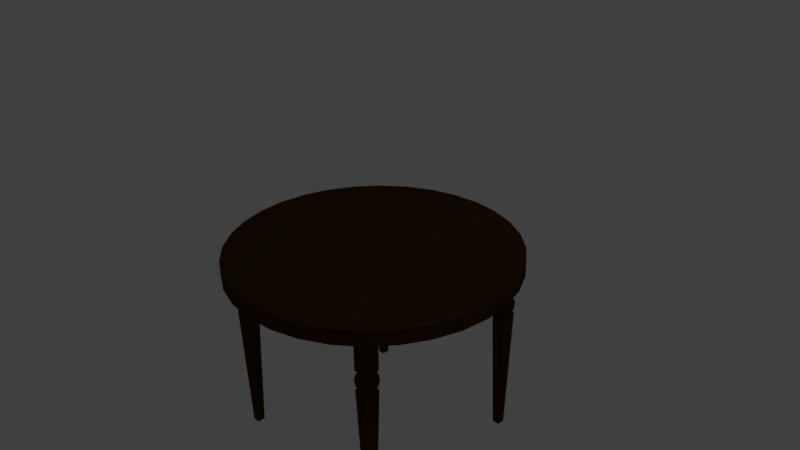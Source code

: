# Source: OrnateTable.blend  (saved by Blender 2.77.0; exported with 4.5.12 LTS)
import bpy
from mathutils import Matrix  # noqa: F401  (used for matrix-valued properties, if any)

bpy.ops.wm.read_factory_settings(use_empty=True)
scene = bpy.context.scene
scene.name = 'Scene'

# ---- collections
col_collection_1 = bpy.data.collections.new('Collection 1'); scene.collection.children.link(col_collection_1)

# ---- materials (node trees are filled in below, after node groups)
mat_legs = bpy.data.materials.new('Legs')
mat_legs.alpha_threshold = 0.0
mat_legs.use_transparent_shadow = False
mat_legs.diffuse_color = (0.05222, 0.02494, 0.00253, 1.0)
mat_legs.roughness = 0.5
mat_legs.specular_intensity = 0.0
mat_legs.line_color = (0.0, 0.0, 0.0, 1.0)

# ---- material node trees

# ---- world
world_world = bpy.data.worlds.new('World'); scene.world = world_world
world_world.color = (0.05088, 0.05088, 0.05088)
world_world.use_sun_shadow = False
world_world.sun_shadow_jitter_overblur = 0.0
world_world.cycles.sampling_method = 'MANUAL'

# ---- cameras
cam_camera = bpy.data.cameras.new('Camera')
cam_camera.clip_end = 100.0
cam_camera.lens = 35.0
cam_camera.sensor_width = 32.0
cam_camera.sensor_height = 18.0
cam_camera.ortho_scale = 7.314
cam_camera.dof.focus_distance = 0.0
cam_camera.dof.aperture_fstop = 128.0

# ---- lights
light_lamp = bpy.data.lights.new('Lamp', 'POINT')
light_lamp.transmission_factor = 0.0
light_lamp.cutoff_distance = 30.0
light_lamp.energy = 100.0
light_lamp.shadow_buffer_clip_start = 1.001
light_lamp.shadow_soft_size = 0.1
light_lamp.shadow_maximum_resolution = 0.006
light_lamp.use_absolute_resolution = True

# ---- meshes
me_cylinder = bpy.data.meshes.new('Cylinder')
me_cylinder.from_pydata([(0.0, 1.0, -1.0), (0.0, 1.0, 1.0), (0.1951, 0.9808, -1.0), (0.1951, 0.9808, 1.0), (0.3827, 0.9239, -1.0), (0.3827, 0.9239, 1.0), (0.5556, 0.8315, -1.0), (0.5556, 0.8315, 1.0), (0.7071, 0.7071, -1.0), (0.7071, 0.7071, 1.0), (0.8315, 0.5556, -1.0), (0.8315, 0.5556, 1.0), (0.9239, 0.3827, -1.0), (0.9239, 0.3827, 1.0), (0.9808, 0.1951, -1.0), (0.9808, 0.1951, 1.0), (1.0, 7.55e-08, -1.0), (1.0, 7.55e-08, 1.0), (0.9808, -0.1951, -1.0), (0.9808, -0.1951, 1.0), (0.9239, -0.3827, -1.0), (0.9239, -0.3827, 1.0), (0.8315, -0.5556, -1.0), (0.8315, -0.5556, 1.0), (0.7071, -0.7071, -1.0), (0.7071, -0.7071, 1.0), (0.5556, -0.8315, -1.0), (0.5556, -0.8315, 1.0), (0.3827, -0.9239, -1.0), (0.3827, -0.9239, 1.0), (0.1951, -0.9808, -1.0), (0.1951, -0.9808, 1.0), (-3.258e-07, -1.0, -1.0), (-3.258e-07, -1.0, 1.0), (-0.1951, -0.9808, -1.0), (-0.1951, -0.9808, 1.0), (-0.3827, -0.9239, -1.0), (-0.3827, -0.9239, 1.0), (-0.5556, -0.8315, -1.0), (-0.5556, -0.8315, 1.0), (-0.7071, -0.7071, -1.0), (-0.7071, -0.7071, 1.0), (-0.8315, -0.5556, -1.0), (-0.8315, -0.5556, 1.0), (-0.9239, -0.3827, -1.0), (-0.9239, -0.3827, 1.0), (-0.9808, -0.1951, -1.0), (-0.9808, -0.1951, 1.0), (-1.0, 9.656e-07, -1.0), (-1.0, 9.656e-07, 1.0), (-0.9808, 0.1951, -1.0), (-0.9808, 0.1951, 1.0), (-0.9239, 0.3827, -1.0), (-0.9239, 0.3827, 1.0), (-0.8315, 0.5556, -1.0), (-0.8315, 0.5556, 1.0), (-0.7071, 0.7071, -1.0), (-0.7071, 0.7071, 1.0), (-0.5556, 0.8315, -1.0), (-0.5556, 0.8315, 1.0), (-0.3827, 0.9239, -1.0), (-0.3827, 0.9239, 1.0), (-0.1951, 0.9808, -1.0), (-0.1951, 0.9808, 1.0)], [], [(0, 1, 3, 2), (2, 3, 5, 4), (4, 5, 7, 6), (6, 7, 9, 8), (8, 9, 11, 10), (10, 11, 13, 12), (12, 13, 15, 14), (14, 15, 17, 16), (16, 17, 19, 18), (18, 19, 21, 20), (20, 21, 23, 22), (22, 23, 25, 24), (24, 25, 27, 26), (26, 27, 29, 28), (28, 29, 31, 30), (30, 31, 33, 32), (32, 33, 35, 34), (34, 35, 37, 36), (36, 37, 39, 38), (38, 39, 41, 40), (40, 41, 43, 42), (42, 43, 45, 44), (44, 45, 47, 46), (46, 47, 49, 48), (48, 49, 51, 50), (50, 51, 53, 52), (52, 53, 55, 54), (54, 55, 57, 56), (56, 57, 59, 58), (58, 59, 61, 60), (3, 1, 63, 61, 59, 57, 55, 53, 51, 49, 47, 45, 43, 41, 39, 37, 35, 33, 31, 29, 27, 25, 23, 21, 19, 17, 15, 13, 11, 9, 7, 5), (60, 61, 63, 62), (62, 63, 1, 0), (0, 2, 4, 6, 8, 10, 12, 14, 16, 18, 20, 22, 24, 26, 28, 30, 32, 34, 36, 38, 40, 42, 44, 46, 48, 50, 52, 54, 56, 58, 60, 62)])
me_cylinder.materials.append(mat_legs)
me_cylinder.use_remesh_preserve_volume = False
me_cylinder.use_remesh_preserve_attributes = False
me_cylinder.use_mirror_vertex_groups = False
me_cylinder.update()
me_cube_011 = bpy.data.meshes.new('Cube.011')
me_cube_011.from_pydata([(-0.5, -0.55, -9.257), (-1.0, -1.0, -2.057), (-0.5, 0.55, -9.257), (-1.0, 1.0, -2.057), (0.5, -0.55, -9.257), (1.0, -1.0, -2.057), (0.5, 0.55, -9.257), (1.0, 1.0, -2.057), (0.866, 0.866, -1.88), (0.433, 1.016, -1.939), (-9.537e-07, 1.061, -1.957), (-0.433, 1.016, -1.939), (1.016, 1.016, -1.706), (0.5078, 1.317, -1.736), (-9.537e-07, 1.403, -1.745), (-0.5078, 1.317, -1.736), (1.061, 1.061, -1.533), (0.5303, 1.403, -1.533), (-9.537e-07, 1.5, -1.533), (-0.5303, 1.403, -1.533), (1.016, 1.016, -1.36), (0.5078, 1.317, -1.33), (-9.537e-07, 1.403, -1.321), (-0.5078, 1.317, -1.33), (-0.866, 0.866, -1.88), (-1.016, 0.433, -1.939), (-1.061, 9.537e-07, -1.957), (-1.016, -0.433, -1.939), (-1.016, 1.016, -1.706), (-1.317, 0.5078, -1.736), (-1.403, 9.537e-07, -1.745), (-1.317, -0.5078, -1.736), (-1.061, 1.061, -1.533), (-1.403, 0.5303, -1.533), (-1.5, 9.537e-07, -1.533), (-1.403, -0.5303, -1.533), (-1.016, 1.016, -1.36), (-1.317, 0.5078, -1.33), (-1.403, 9.537e-07, -1.321), (-1.317, -0.5078, -1.33), (-0.866, -0.866, -1.88), (-0.433, -1.016, -1.939), (-9.537e-07, -1.061, -1.957), (0.433, -1.016, -1.939), (-1.016, -1.016, -1.706), (-0.5078, -1.317, -1.736), (-9.537e-07, -1.403, -1.745), (0.5078, -1.317, -1.736), (-1.061, -1.061, -1.533), (-0.5303, -1.403, -1.533), (-9.537e-07, -1.5, -1.533), (0.5303, -1.403, -1.533), (-1.016, -1.016, -1.36), (-0.5078, -1.317, -1.33), (-9.537e-07, -1.403, -1.321), (0.5078, -1.317, -1.33), (0.866, -0.866, -1.88), (1.016, -0.433, -1.939), (1.061, 9.537e-07, -1.957), (1.016, 0.433, -1.939), (1.016, -1.016, -1.706), (1.317, -0.5078, -1.736), (1.403, 9.537e-07, -1.745), (1.317, 0.5078, -1.736), (1.061, -1.061, -1.533), (1.403, -0.5303, -1.533), (1.5, 9.537e-07, -1.533), (1.403, 0.5303, -1.533), (1.016, -1.016, -1.36), (1.317, -0.5078, -1.33), (1.403, 9.537e-07, -1.321), (1.317, 0.5078, -1.33), (0.5078, -0.5078, -2.06), (-9.537e-07, -0.5303, -2.094), (-0.5078, -0.5078, -2.06), (0.5303, 9.537e-07, -2.094), (-9.537e-07, 9.537e-07, -2.133), (-0.5303, 9.537e-07, -2.094), (0.5078, 0.5078, -2.06), (-9.537e-07, 0.5303, -2.094), (-0.5078, 0.5078, -2.06), (0.866, 0.866, -1.187), (0.433, 1.016, -1.127), (-9.537e-07, 1.061, -1.109), (-0.433, 1.016, -1.127), (-0.866, 0.866, -1.187), (1.016, 0.433, -1.127), (0.5078, 0.5078, -1.006), (-9.537e-07, 0.5303, -0.9719), (-0.5078, 0.5078, -1.006), (-1.016, 0.433, -1.127), (1.061, 9.537e-07, -1.109), (0.5303, 9.537e-07, -0.9719), (-9.537e-07, 9.537e-07, -0.9331), (-0.5303, 9.537e-07, -0.9719), (-1.061, 9.537e-07, -1.109), (1.016, -0.433, -1.127), (0.5078, -0.5078, -1.006), (-9.537e-07, -0.5303, -0.9719), (-0.5078, -0.5078, -1.006), (-1.016, -0.433, -1.127), (0.866, -0.866, -1.187), (0.433, -1.016, -1.127), (-9.537e-07, -1.061, -1.109), (-0.433, -1.016, -1.127), (-0.866, -0.866, -1.187), (-1.0, -1.0, -1.0), (-1.0, -1.0, 1.0), (-1.0, 1.0, -1.0), (-1.0, 1.0, 1.0), (1.0, -1.0, -1.0), (1.0, -1.0, 1.0), (1.0, 1.0, -1.0), (1.0, 1.0, 1.0)], [], [(1, 3, 2, 0), (3, 7, 6, 2), (7, 5, 4, 6), (5, 1, 0, 4), (0, 2, 6, 4), (5, 7, 3, 1), (8, 9, 13, 12), (9, 10, 14, 13), (10, 11, 15, 14), (11, 24, 28, 15), (12, 13, 17, 16), (13, 14, 18, 17), (14, 15, 19, 18), (15, 28, 32, 19), (16, 17, 21, 20), (17, 18, 22, 21), (18, 19, 23, 22), (19, 32, 36, 23), (20, 21, 82, 81), (21, 22, 83, 82), (22, 23, 84, 83), (23, 36, 85, 84), (24, 25, 29, 28), (25, 26, 30, 29), (26, 27, 31, 30), (27, 40, 44, 31), (28, 29, 33, 32), (29, 30, 34, 33), (30, 31, 35, 34), (31, 44, 48, 35), (32, 33, 37, 36), (33, 34, 38, 37), (34, 35, 39, 38), (35, 48, 52, 39), (36, 37, 90, 85), (37, 38, 95, 90), (38, 39, 100, 95), (39, 52, 105, 100), (40, 41, 45, 44), (41, 42, 46, 45), (42, 43, 47, 46), (43, 56, 60, 47), (44, 45, 49, 48), (45, 46, 50, 49), (46, 47, 51, 50), (47, 60, 64, 51), (48, 49, 53, 52), (49, 50, 54, 53), (50, 51, 55, 54), (51, 64, 68, 55), (52, 53, 104, 105), (53, 54, 103, 104), (54, 55, 102, 103), (55, 68, 101, 102), (56, 57, 61, 60), (57, 58, 62, 61), (58, 59, 63, 62), (59, 8, 12, 63), (60, 61, 65, 64), (61, 62, 66, 65), (62, 63, 67, 66), (63, 12, 16, 67), (64, 65, 69, 68), (65, 66, 70, 69), (66, 67, 71, 70), (67, 16, 20, 71), (68, 69, 96, 101), (69, 70, 91, 96), (70, 71, 86, 91), (71, 20, 81, 86), (56, 43, 72, 57), (43, 42, 73, 72), (42, 41, 74, 73), (41, 40, 27, 74), (57, 72, 75, 58), (72, 73, 76, 75), (73, 74, 77, 76), (74, 27, 26, 77), (58, 75, 78, 59), (75, 76, 79, 78), (76, 77, 80, 79), (77, 26, 25, 80), (59, 78, 9, 8), (78, 79, 10, 9), (79, 80, 11, 10), (80, 25, 24, 11), (81, 82, 87, 86), (82, 83, 88, 87), (83, 84, 89, 88), (84, 85, 90, 89), (86, 87, 92, 91), (87, 88, 93, 92), (88, 89, 94, 93), (89, 90, 95, 94), (91, 92, 97, 96), (92, 93, 98, 97), (93, 94, 99, 98), (94, 95, 100, 99), (96, 97, 102, 101), (97, 98, 103, 102), (98, 99, 104, 103), (99, 100, 105, 104), (107, 109, 108, 106), (109, 113, 112, 108), (113, 111, 110, 112), (111, 107, 106, 110), (106, 108, 112, 110), (111, 113, 109, 107)])
me_cube_011.materials.append(mat_legs)
me_cube_011.use_remesh_preserve_volume = False
me_cube_011.use_remesh_preserve_attributes = False
me_cube_011.use_mirror_vertex_groups = False
me_cube_011.update()
me_cube_010 = bpy.data.meshes.new('Cube.010')
me_cube_010.from_pydata([(-0.5, -0.55, -9.257), (-1.0, -1.0, -2.057), (-0.5, 0.55, -9.257), (-1.0, 1.0, -2.057), (0.5, -0.55, -9.257), (1.0, -1.0, -2.057), (0.5, 0.55, -9.257), (1.0, 1.0, -2.057), (0.866, 0.866, -1.88), (0.433, 1.016, -1.939), (-9.537e-07, 1.061, -1.957), (-0.433, 1.016, -1.939), (1.016, 1.016, -1.706), (0.5078, 1.317, -1.736), (-9.537e-07, 1.403, -1.745), (-0.5078, 1.317, -1.736), (1.061, 1.061, -1.533), (0.5303, 1.403, -1.533), (-9.537e-07, 1.5, -1.533), (-0.5303, 1.403, -1.533), (1.016, 1.016, -1.36), (0.5078, 1.317, -1.33), (-9.537e-07, 1.403, -1.321), (-0.5078, 1.317, -1.33), (-0.866, 0.866, -1.88), (-1.016, 0.433, -1.939), (-1.061, 9.537e-07, -1.957), (-1.016, -0.433, -1.939), (-1.016, 1.016, -1.706), (-1.317, 0.5078, -1.736), (-1.403, 9.537e-07, -1.745), (-1.317, -0.5078, -1.736), (-1.061, 1.061, -1.533), (-1.403, 0.5303, -1.533), (-1.5, 9.537e-07, -1.533), (-1.403, -0.5303, -1.533), (-1.016, 1.016, -1.36), (-1.317, 0.5078, -1.33), (-1.403, 9.537e-07, -1.321), (-1.317, -0.5078, -1.33), (-0.866, -0.866, -1.88), (-0.433, -1.016, -1.939), (-9.537e-07, -1.061, -1.957), (0.433, -1.016, -1.939), (-1.016, -1.016, -1.706), (-0.5078, -1.317, -1.736), (-9.537e-07, -1.403, -1.745), (0.5078, -1.317, -1.736), (-1.061, -1.061, -1.533), (-0.5303, -1.403, -1.533), (-9.537e-07, -1.5, -1.533), (0.5303, -1.403, -1.533), (-1.016, -1.016, -1.36), (-0.5078, -1.317, -1.33), (-9.537e-07, -1.403, -1.321), (0.5078, -1.317, -1.33), (0.866, -0.866, -1.88), (1.016, -0.433, -1.939), (1.061, 9.537e-07, -1.957), (1.016, 0.433, -1.939), (1.016, -1.016, -1.706), (1.317, -0.5078, -1.736), (1.403, 9.537e-07, -1.745), (1.317, 0.5078, -1.736), (1.061, -1.061, -1.533), (1.403, -0.5303, -1.533), (1.5, 9.537e-07, -1.533), (1.403, 0.5303, -1.533), (1.016, -1.016, -1.36), (1.317, -0.5078, -1.33), (1.403, 9.537e-07, -1.321), (1.317, 0.5078, -1.33), (0.5078, -0.5078, -2.06), (-9.537e-07, -0.5303, -2.094), (-0.5078, -0.5078, -2.06), (0.5303, 9.537e-07, -2.094), (-9.537e-07, 9.537e-07, -2.133), (-0.5303, 9.537e-07, -2.094), (0.5078, 0.5078, -2.06), (-9.537e-07, 0.5303, -2.094), (-0.5078, 0.5078, -2.06), (0.866, 0.866, -1.187), (0.433, 1.016, -1.127), (-9.537e-07, 1.061, -1.109), (-0.433, 1.016, -1.127), (-0.866, 0.866, -1.187), (1.016, 0.433, -1.127), (0.5078, 0.5078, -1.006), (-9.537e-07, 0.5303, -0.9719), (-0.5078, 0.5078, -1.006), (-1.016, 0.433, -1.127), (1.061, 9.537e-07, -1.109), (0.5303, 9.537e-07, -0.9719), (-9.537e-07, 9.537e-07, -0.9331), (-0.5303, 9.537e-07, -0.9719), (-1.061, 9.537e-07, -1.109), (1.016, -0.433, -1.127), (0.5078, -0.5078, -1.006), (-9.537e-07, -0.5303, -0.9719), (-0.5078, -0.5078, -1.006), (-1.016, -0.433, -1.127), (0.866, -0.866, -1.187), (0.433, -1.016, -1.127), (-9.537e-07, -1.061, -1.109), (-0.433, -1.016, -1.127), (-0.866, -0.866, -1.187), (-1.0, -1.0, -1.0), (-1.0, -1.0, 1.0), (-1.0, 1.0, -1.0), (-1.0, 1.0, 1.0), (1.0, -1.0, -1.0), (1.0, -1.0, 1.0), (1.0, 1.0, -1.0), (1.0, 1.0, 1.0)], [], [(1, 3, 2, 0), (3, 7, 6, 2), (7, 5, 4, 6), (5, 1, 0, 4), (0, 2, 6, 4), (5, 7, 3, 1), (8, 9, 13, 12), (9, 10, 14, 13), (10, 11, 15, 14), (11, 24, 28, 15), (12, 13, 17, 16), (13, 14, 18, 17), (14, 15, 19, 18), (15, 28, 32, 19), (16, 17, 21, 20), (17, 18, 22, 21), (18, 19, 23, 22), (19, 32, 36, 23), (20, 21, 82, 81), (21, 22, 83, 82), (22, 23, 84, 83), (23, 36, 85, 84), (24, 25, 29, 28), (25, 26, 30, 29), (26, 27, 31, 30), (27, 40, 44, 31), (28, 29, 33, 32), (29, 30, 34, 33), (30, 31, 35, 34), (31, 44, 48, 35), (32, 33, 37, 36), (33, 34, 38, 37), (34, 35, 39, 38), (35, 48, 52, 39), (36, 37, 90, 85), (37, 38, 95, 90), (38, 39, 100, 95), (39, 52, 105, 100), (40, 41, 45, 44), (41, 42, 46, 45), (42, 43, 47, 46), (43, 56, 60, 47), (44, 45, 49, 48), (45, 46, 50, 49), (46, 47, 51, 50), (47, 60, 64, 51), (48, 49, 53, 52), (49, 50, 54, 53), (50, 51, 55, 54), (51, 64, 68, 55), (52, 53, 104, 105), (53, 54, 103, 104), (54, 55, 102, 103), (55, 68, 101, 102), (56, 57, 61, 60), (57, 58, 62, 61), (58, 59, 63, 62), (59, 8, 12, 63), (60, 61, 65, 64), (61, 62, 66, 65), (62, 63, 67, 66), (63, 12, 16, 67), (64, 65, 69, 68), (65, 66, 70, 69), (66, 67, 71, 70), (67, 16, 20, 71), (68, 69, 96, 101), (69, 70, 91, 96), (70, 71, 86, 91), (71, 20, 81, 86), (56, 43, 72, 57), (43, 42, 73, 72), (42, 41, 74, 73), (41, 40, 27, 74), (57, 72, 75, 58), (72, 73, 76, 75), (73, 74, 77, 76), (74, 27, 26, 77), (58, 75, 78, 59), (75, 76, 79, 78), (76, 77, 80, 79), (77, 26, 25, 80), (59, 78, 9, 8), (78, 79, 10, 9), (79, 80, 11, 10), (80, 25, 24, 11), (81, 82, 87, 86), (82, 83, 88, 87), (83, 84, 89, 88), (84, 85, 90, 89), (86, 87, 92, 91), (87, 88, 93, 92), (88, 89, 94, 93), (89, 90, 95, 94), (91, 92, 97, 96), (92, 93, 98, 97), (93, 94, 99, 98), (94, 95, 100, 99), (96, 97, 102, 101), (97, 98, 103, 102), (98, 99, 104, 103), (99, 100, 105, 104), (107, 109, 108, 106), (109, 113, 112, 108), (113, 111, 110, 112), (111, 107, 106, 110), (106, 108, 112, 110), (111, 113, 109, 107)])
me_cube_010.materials.append(mat_legs)
me_cube_010.use_remesh_preserve_volume = False
me_cube_010.use_remesh_preserve_attributes = False
me_cube_010.use_mirror_vertex_groups = False
me_cube_010.update()
me_cube_009 = bpy.data.meshes.new('Cube.009')
me_cube_009.from_pydata([(-0.5, -0.55, -9.257), (-1.0, -1.0, -2.057), (-0.5, 0.55, -9.257), (-1.0, 1.0, -2.057), (0.5, -0.55, -9.257), (1.0, -1.0, -2.057), (0.5, 0.55, -9.257), (1.0, 1.0, -2.057), (0.866, 0.866, -1.88), (0.433, 1.016, -1.939), (-9.537e-07, 1.061, -1.957), (-0.433, 1.016, -1.939), (1.016, 1.016, -1.706), (0.5078, 1.317, -1.736), (-9.537e-07, 1.403, -1.745), (-0.5078, 1.317, -1.736), (1.061, 1.061, -1.533), (0.5303, 1.403, -1.533), (-9.537e-07, 1.5, -1.533), (-0.5303, 1.403, -1.533), (1.016, 1.016, -1.36), (0.5078, 1.317, -1.33), (-9.537e-07, 1.403, -1.321), (-0.5078, 1.317, -1.33), (-0.866, 0.866, -1.88), (-1.016, 0.433, -1.939), (-1.061, 9.537e-07, -1.957), (-1.016, -0.433, -1.939), (-1.016, 1.016, -1.706), (-1.317, 0.5078, -1.736), (-1.403, 9.537e-07, -1.745), (-1.317, -0.5078, -1.736), (-1.061, 1.061, -1.533), (-1.403, 0.5303, -1.533), (-1.5, 9.537e-07, -1.533), (-1.403, -0.5303, -1.533), (-1.016, 1.016, -1.36), (-1.317, 0.5078, -1.33), (-1.403, 9.537e-07, -1.321), (-1.317, -0.5078, -1.33), (-0.866, -0.866, -1.88), (-0.433, -1.016, -1.939), (-9.537e-07, -1.061, -1.957), (0.433, -1.016, -1.939), (-1.016, -1.016, -1.706), (-0.5078, -1.317, -1.736), (-9.537e-07, -1.403, -1.745), (0.5078, -1.317, -1.736), (-1.061, -1.061, -1.533), (-0.5303, -1.403, -1.533), (-9.537e-07, -1.5, -1.533), (0.5303, -1.403, -1.533), (-1.016, -1.016, -1.36), (-0.5078, -1.317, -1.33), (-9.537e-07, -1.403, -1.321), (0.5078, -1.317, -1.33), (0.866, -0.866, -1.88), (1.016, -0.433, -1.939), (1.061, 9.537e-07, -1.957), (1.016, 0.433, -1.939), (1.016, -1.016, -1.706), (1.317, -0.5078, -1.736), (1.403, 9.537e-07, -1.745), (1.317, 0.5078, -1.736), (1.061, -1.061, -1.533), (1.403, -0.5303, -1.533), (1.5, 9.537e-07, -1.533), (1.403, 0.5303, -1.533), (1.016, -1.016, -1.36), (1.317, -0.5078, -1.33), (1.403, 9.537e-07, -1.321), (1.317, 0.5078, -1.33), (0.5078, -0.5078, -2.06), (-9.537e-07, -0.5303, -2.094), (-0.5078, -0.5078, -2.06), (0.5303, 9.537e-07, -2.094), (-9.537e-07, 9.537e-07, -2.133), (-0.5303, 9.537e-07, -2.094), (0.5078, 0.5078, -2.06), (-9.537e-07, 0.5303, -2.094), (-0.5078, 0.5078, -2.06), (0.866, 0.866, -1.187), (0.433, 1.016, -1.127), (-9.537e-07, 1.061, -1.109), (-0.433, 1.016, -1.127), (-0.866, 0.866, -1.187), (1.016, 0.433, -1.127), (0.5078, 0.5078, -1.006), (-9.537e-07, 0.5303, -0.9719), (-0.5078, 0.5078, -1.006), (-1.016, 0.433, -1.127), (1.061, 9.537e-07, -1.109), (0.5303, 9.537e-07, -0.9719), (-9.537e-07, 9.537e-07, -0.9331), (-0.5303, 9.537e-07, -0.9719), (-1.061, 9.537e-07, -1.109), (1.016, -0.433, -1.127), (0.5078, -0.5078, -1.006), (-9.537e-07, -0.5303, -0.9719), (-0.5078, -0.5078, -1.006), (-1.016, -0.433, -1.127), (0.866, -0.866, -1.187), (0.433, -1.016, -1.127), (-9.537e-07, -1.061, -1.109), (-0.433, -1.016, -1.127), (-0.866, -0.866, -1.187), (-1.0, -1.0, -1.0), (-1.0, -1.0, 1.0), (-1.0, 1.0, -1.0), (-1.0, 1.0, 1.0), (1.0, -1.0, -1.0), (1.0, -1.0, 1.0), (1.0, 1.0, -1.0), (1.0, 1.0, 1.0)], [], [(1, 3, 2, 0), (3, 7, 6, 2), (7, 5, 4, 6), (5, 1, 0, 4), (0, 2, 6, 4), (5, 7, 3, 1), (8, 9, 13, 12), (9, 10, 14, 13), (10, 11, 15, 14), (11, 24, 28, 15), (12, 13, 17, 16), (13, 14, 18, 17), (14, 15, 19, 18), (15, 28, 32, 19), (16, 17, 21, 20), (17, 18, 22, 21), (18, 19, 23, 22), (19, 32, 36, 23), (20, 21, 82, 81), (21, 22, 83, 82), (22, 23, 84, 83), (23, 36, 85, 84), (24, 25, 29, 28), (25, 26, 30, 29), (26, 27, 31, 30), (27, 40, 44, 31), (28, 29, 33, 32), (29, 30, 34, 33), (30, 31, 35, 34), (31, 44, 48, 35), (32, 33, 37, 36), (33, 34, 38, 37), (34, 35, 39, 38), (35, 48, 52, 39), (36, 37, 90, 85), (37, 38, 95, 90), (38, 39, 100, 95), (39, 52, 105, 100), (40, 41, 45, 44), (41, 42, 46, 45), (42, 43, 47, 46), (43, 56, 60, 47), (44, 45, 49, 48), (45, 46, 50, 49), (46, 47, 51, 50), (47, 60, 64, 51), (48, 49, 53, 52), (49, 50, 54, 53), (50, 51, 55, 54), (51, 64, 68, 55), (52, 53, 104, 105), (53, 54, 103, 104), (54, 55, 102, 103), (55, 68, 101, 102), (56, 57, 61, 60), (57, 58, 62, 61), (58, 59, 63, 62), (59, 8, 12, 63), (60, 61, 65, 64), (61, 62, 66, 65), (62, 63, 67, 66), (63, 12, 16, 67), (64, 65, 69, 68), (65, 66, 70, 69), (66, 67, 71, 70), (67, 16, 20, 71), (68, 69, 96, 101), (69, 70, 91, 96), (70, 71, 86, 91), (71, 20, 81, 86), (56, 43, 72, 57), (43, 42, 73, 72), (42, 41, 74, 73), (41, 40, 27, 74), (57, 72, 75, 58), (72, 73, 76, 75), (73, 74, 77, 76), (74, 27, 26, 77), (58, 75, 78, 59), (75, 76, 79, 78), (76, 77, 80, 79), (77, 26, 25, 80), (59, 78, 9, 8), (78, 79, 10, 9), (79, 80, 11, 10), (80, 25, 24, 11), (81, 82, 87, 86), (82, 83, 88, 87), (83, 84, 89, 88), (84, 85, 90, 89), (86, 87, 92, 91), (87, 88, 93, 92), (88, 89, 94, 93), (89, 90, 95, 94), (91, 92, 97, 96), (92, 93, 98, 97), (93, 94, 99, 98), (94, 95, 100, 99), (96, 97, 102, 101), (97, 98, 103, 102), (98, 99, 104, 103), (99, 100, 105, 104), (107, 109, 108, 106), (109, 113, 112, 108), (113, 111, 110, 112), (111, 107, 106, 110), (106, 108, 112, 110), (111, 113, 109, 107)])
me_cube_009.materials.append(mat_legs)
me_cube_009.use_remesh_preserve_volume = False
me_cube_009.use_remesh_preserve_attributes = False
me_cube_009.use_mirror_vertex_groups = False
me_cube_009.update()
me_cube_006 = bpy.data.meshes.new('Cube.006')
me_cube_006.from_pydata([(-0.5, -0.55, -9.257), (-1.0, -1.0, -2.057), (-0.5, 0.55, -9.257), (-1.0, 1.0, -2.057), (0.5, -0.55, -9.257), (1.0, -1.0, -2.057), (0.5, 0.55, -9.257), (1.0, 1.0, -2.057), (0.866, 0.866, -1.88), (0.433, 1.016, -1.939), (-9.537e-07, 1.061, -1.957), (-0.433, 1.016, -1.939), (1.016, 1.016, -1.706), (0.5078, 1.317, -1.736), (-9.537e-07, 1.403, -1.745), (-0.5078, 1.317, -1.736), (1.061, 1.061, -1.533), (0.5303, 1.403, -1.533), (-9.537e-07, 1.5, -1.533), (-0.5303, 1.403, -1.533), (1.016, 1.016, -1.36), (0.5078, 1.317, -1.33), (-9.537e-07, 1.403, -1.321), (-0.5078, 1.317, -1.33), (-0.866, 0.866, -1.88), (-1.016, 0.433, -1.939), (-1.061, 9.537e-07, -1.957), (-1.016, -0.433, -1.939), (-1.016, 1.016, -1.706), (-1.317, 0.5078, -1.736), (-1.403, 9.537e-07, -1.745), (-1.317, -0.5078, -1.736), (-1.061, 1.061, -1.533), (-1.403, 0.5303, -1.533), (-1.5, 9.537e-07, -1.533), (-1.403, -0.5303, -1.533), (-1.016, 1.016, -1.36), (-1.317, 0.5078, -1.33), (-1.403, 9.537e-07, -1.321), (-1.317, -0.5078, -1.33), (-0.866, -0.866, -1.88), (-0.433, -1.016, -1.939), (-9.537e-07, -1.061, -1.957), (0.433, -1.016, -1.939), (-1.016, -1.016, -1.706), (-0.5078, -1.317, -1.736), (-9.537e-07, -1.403, -1.745), (0.5078, -1.317, -1.736), (-1.061, -1.061, -1.533), (-0.5303, -1.403, -1.533), (-9.537e-07, -1.5, -1.533), (0.5303, -1.403, -1.533), (-1.016, -1.016, -1.36), (-0.5078, -1.317, -1.33), (-9.537e-07, -1.403, -1.321), (0.5078, -1.317, -1.33), (0.866, -0.866, -1.88), (1.016, -0.433, -1.939), (1.061, 9.537e-07, -1.957), (1.016, 0.433, -1.939), (1.016, -1.016, -1.706), (1.317, -0.5078, -1.736), (1.403, 9.537e-07, -1.745), (1.317, 0.5078, -1.736), (1.061, -1.061, -1.533), (1.403, -0.5303, -1.533), (1.5, 9.537e-07, -1.533), (1.403, 0.5303, -1.533), (1.016, -1.016, -1.36), (1.317, -0.5078, -1.33), (1.403, 9.537e-07, -1.321), (1.317, 0.5078, -1.33), (0.5078, -0.5078, -2.06), (-9.537e-07, -0.5303, -2.094), (-0.5078, -0.5078, -2.06), (0.5303, 9.537e-07, -2.094), (-9.537e-07, 9.537e-07, -2.133), (-0.5303, 9.537e-07, -2.094), (0.5078, 0.5078, -2.06), (-9.537e-07, 0.5303, -2.094), (-0.5078, 0.5078, -2.06), (0.866, 0.866, -1.187), (0.433, 1.016, -1.127), (-9.537e-07, 1.061, -1.109), (-0.433, 1.016, -1.127), (-0.866, 0.866, -1.187), (1.016, 0.433, -1.127), (0.5078, 0.5078, -1.006), (-9.537e-07, 0.5303, -0.9719), (-0.5078, 0.5078, -1.006), (-1.016, 0.433, -1.127), (1.061, 9.537e-07, -1.109), (0.5303, 9.537e-07, -0.9719), (-9.537e-07, 9.537e-07, -0.9331), (-0.5303, 9.537e-07, -0.9719), (-1.061, 9.537e-07, -1.109), (1.016, -0.433, -1.127), (0.5078, -0.5078, -1.006), (-9.537e-07, -0.5303, -0.9719), (-0.5078, -0.5078, -1.006), (-1.016, -0.433, -1.127), (0.866, -0.866, -1.187), (0.433, -1.016, -1.127), (-9.537e-07, -1.061, -1.109), (-0.433, -1.016, -1.127), (-0.866, -0.866, -1.187), (-1.0, -1.0, -1.0), (-1.0, -1.0, 1.0), (-1.0, 1.0, -1.0), (-1.0, 1.0, 1.0), (1.0, -1.0, -1.0), (1.0, -1.0, 1.0), (1.0, 1.0, -1.0), (1.0, 1.0, 1.0)], [], [(1, 3, 2, 0), (3, 7, 6, 2), (7, 5, 4, 6), (5, 1, 0, 4), (0, 2, 6, 4), (5, 7, 3, 1), (8, 9, 13, 12), (9, 10, 14, 13), (10, 11, 15, 14), (11, 24, 28, 15), (12, 13, 17, 16), (13, 14, 18, 17), (14, 15, 19, 18), (15, 28, 32, 19), (16, 17, 21, 20), (17, 18, 22, 21), (18, 19, 23, 22), (19, 32, 36, 23), (20, 21, 82, 81), (21, 22, 83, 82), (22, 23, 84, 83), (23, 36, 85, 84), (24, 25, 29, 28), (25, 26, 30, 29), (26, 27, 31, 30), (27, 40, 44, 31), (28, 29, 33, 32), (29, 30, 34, 33), (30, 31, 35, 34), (31, 44, 48, 35), (32, 33, 37, 36), (33, 34, 38, 37), (34, 35, 39, 38), (35, 48, 52, 39), (36, 37, 90, 85), (37, 38, 95, 90), (38, 39, 100, 95), (39, 52, 105, 100), (40, 41, 45, 44), (41, 42, 46, 45), (42, 43, 47, 46), (43, 56, 60, 47), (44, 45, 49, 48), (45, 46, 50, 49), (46, 47, 51, 50), (47, 60, 64, 51), (48, 49, 53, 52), (49, 50, 54, 53), (50, 51, 55, 54), (51, 64, 68, 55), (52, 53, 104, 105), (53, 54, 103, 104), (54, 55, 102, 103), (55, 68, 101, 102), (56, 57, 61, 60), (57, 58, 62, 61), (58, 59, 63, 62), (59, 8, 12, 63), (60, 61, 65, 64), (61, 62, 66, 65), (62, 63, 67, 66), (63, 12, 16, 67), (64, 65, 69, 68), (65, 66, 70, 69), (66, 67, 71, 70), (67, 16, 20, 71), (68, 69, 96, 101), (69, 70, 91, 96), (70, 71, 86, 91), (71, 20, 81, 86), (56, 43, 72, 57), (43, 42, 73, 72), (42, 41, 74, 73), (41, 40, 27, 74), (57, 72, 75, 58), (72, 73, 76, 75), (73, 74, 77, 76), (74, 27, 26, 77), (58, 75, 78, 59), (75, 76, 79, 78), (76, 77, 80, 79), (77, 26, 25, 80), (59, 78, 9, 8), (78, 79, 10, 9), (79, 80, 11, 10), (80, 25, 24, 11), (81, 82, 87, 86), (82, 83, 88, 87), (83, 84, 89, 88), (84, 85, 90, 89), (86, 87, 92, 91), (87, 88, 93, 92), (88, 89, 94, 93), (89, 90, 95, 94), (91, 92, 97, 96), (92, 93, 98, 97), (93, 94, 99, 98), (94, 95, 100, 99), (96, 97, 102, 101), (97, 98, 103, 102), (98, 99, 104, 103), (99, 100, 105, 104), (107, 109, 108, 106), (109, 113, 112, 108), (113, 111, 110, 112), (111, 107, 106, 110), (106, 108, 112, 110), (111, 113, 109, 107)])
me_cube_006.materials.append(mat_legs)
me_cube_006.use_remesh_preserve_volume = False
me_cube_006.use_remesh_preserve_attributes = False
me_cube_006.use_mirror_vertex_groups = False
me_cube_006.update()

# ---- objects
ob_cylinder = bpy.data.objects.new('Cylinder', me_cylinder)
ob_cube_009 = bpy.data.objects.new('Cube.009', me_cube_011)
ob_cube_008 = bpy.data.objects.new('Cube.008', me_cube_010)
ob_cube_007 = bpy.data.objects.new('Cube.007', me_cube_009)
ob_cube_005 = bpy.data.objects.new('Cube.005', me_cube_006)
ob_lamp = bpy.data.objects.new('Lamp', light_lamp)
ob_camera = bpy.data.objects.new('Camera', cam_camera)

# ---- transforms, parenting, visibility, modifiers, constraints
ob_cylinder.location = (0.0, 0.0, 0.0)
ob_cylinder.scale = (1.95, 1.95, 0.1)
ob_cylinder.lineart.crease_threshold = 0.0
ob_cube_009.location = (1.2, 1.2, -0.3467)
ob_cube_009.scale = (0.1, 0.1, 0.251)
ob_cube_009.lineart.crease_threshold = 0.0
ob_cube_008.location = (-1.2, 1.2, -0.3467)
ob_cube_008.scale = (0.1, 0.1, 0.251)
ob_cube_008.lineart.crease_threshold = 0.0
ob_cube_007.location = (-1.2, -1.2, -0.3467)
ob_cube_007.scale = (0.1, 0.1, 0.251)
ob_cube_007.lineart.crease_threshold = 0.0
ob_cube_005.location = (1.2, -1.2, -0.3467)
ob_cube_005.scale = (0.1, 0.1, 0.251)
ob_cube_005.lineart.crease_threshold = 0.0
ob_lamp.location = (4.076, 1.005, 5.904)
ob_lamp.rotation_euler = (0.6503, 0.05522, 1.866)
ob_lamp.lock_rotations_4d = False
ob_lamp.empty_display_type = 'ARROWS'
ob_lamp.color = (0.0, 0.0, 0.0, 0.0)
ob_lamp.lineart.crease_threshold = 0.0
ob_camera.location = (7.481, -6.508, 5.344)
ob_camera.rotation_euler = (1.109, 0.01082, 0.8149)
ob_camera.lock_rotations_4d = False
ob_camera.empty_display_type = 'ARROWS'
ob_camera.color = (0.0, 0.0, 0.0, 0.0)
ob_camera.display_type = 'WIRE'
ob_camera.lineart.crease_threshold = 0.0

# ---- collection membership
col_collection_1.objects.link(ob_cylinder)
col_collection_1.objects.link(ob_cube_009)
col_collection_1.objects.link(ob_cube_008)
col_collection_1.objects.link(ob_cube_007)
col_collection_1.objects.link(ob_cube_005)
col_collection_1.objects.link(ob_lamp)
col_collection_1.objects.link(ob_camera)

# ---- scene / render settings (as saved in the file)
scene.camera = ob_camera
scene.frame_start = 1; scene.frame_end = 250; scene.frame_set(0)
scene.render.engine = 'BLENDER_EEVEE_NEXT'
scene.render.resolution_percentage = 50
scene.render.dither_intensity = 0.0
scene.cycles.use_denoising = False
scene.cycles.samples = 128
scene.cycles.sampling_pattern = 'TABULATED_SOBOL'
scene.cycles.light_sampling_threshold = 0.0
scene.cycles.use_adaptive_sampling = False
scene.cycles.use_light_tree = False
scene.cycles.blur_glossy = 0.0
scene.cycles.sample_clamp_indirect = 0.0
scene.view_settings.view_transform = 'Standard'
bpy.context.view_layer.update()
